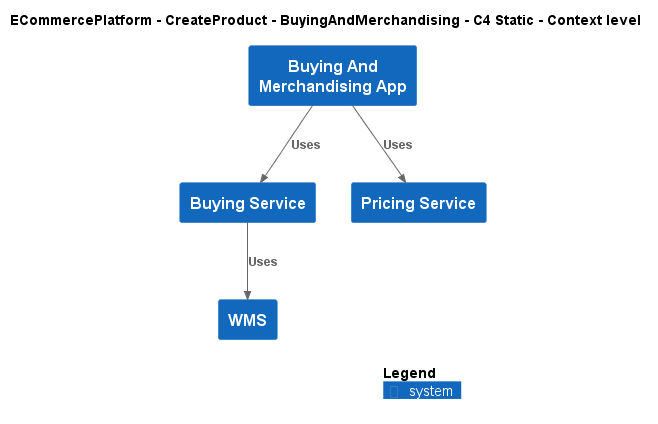

The diagram above was rendered by PlantUML. Its source (embedded in the PNG):
@startuml
!include ..\..\..\..\.c4s\C4_Context.puml

AddElementTag("c4interflow:lifecycle:new", $bgColor=green, $fontColor=#ffffff, $borderColor=green, $shadowing="False")
AddElementTag("c4interflow:lifecycle:changed", $bgColor=orange, $fontColor=#ffffff, $borderColor=orange, $shadowing="False")
AddElementTag("c4interflow:lifecycle:removed", $bgColor=red, $fontColor=#ffffff, $borderColor=red, $shadowing="False")

AddRelTag("c4interflow:lifecycle:new", $textColor=green, $lineColor=green)
AddRelTag("c4interflow:lifecycle:changed", $textColor=orange, $lineColor=orange)
AddRelTag("c4interflow:lifecycle:removed", $textColor=red, $lineColor=red)

SHOW_PERSON_PORTRAIT()
LAYOUT_TOP_DOWN()

skinparam linetype polyline

title ECommercePlatform - CreateProduct - BuyingAndMerchandising - C4 Static - Context level

System(ECommercePlatform.CreateProduct.BuyingAndMerchandising.SoftwareSystems.BuyingAndMerchandisingApp, "Buying And Merchandising App", "")
System(ECommercePlatform.CreateProduct.BuyingAndMerchandising.SoftwareSystems.BuyingService, "Buying Service", "")
System(ECommercePlatform.CreateProduct.PriceManagement.SoftwareSystems.PricingService, "Pricing Service", "")
System(ECommercePlatform.Deliver.Fulfilment.SoftwareSystems.WMS, "WMS", "")

Rel(ECommercePlatform.CreateProduct.BuyingAndMerchandising.SoftwareSystems.BuyingAndMerchandisingApp, ECommercePlatform.CreateProduct.BuyingAndMerchandising.SoftwareSystems.BuyingService, "Uses")
Rel(ECommercePlatform.CreateProduct.BuyingAndMerchandising.SoftwareSystems.BuyingAndMerchandisingApp, ECommercePlatform.CreateProduct.PriceManagement.SoftwareSystems.PricingService, "Uses")
Rel(ECommercePlatform.CreateProduct.BuyingAndMerchandising.SoftwareSystems.BuyingService, ECommercePlatform.Deliver.Fulfilment.SoftwareSystems.WMS, "Uses")


SHOW_LEGEND()
@enduml